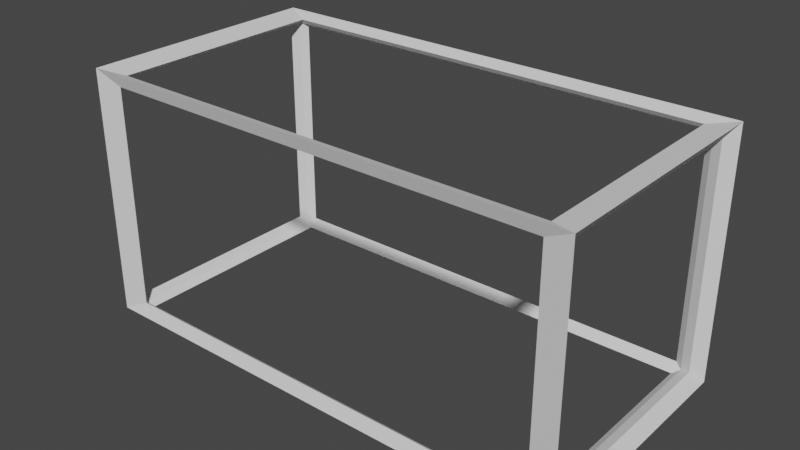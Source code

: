 # Source: rectangleWireframe.blend  (saved by Blender 2.90.8; exported with 4.5.12 LTS)
import bpy
from mathutils import Matrix  # noqa: F401  (used for matrix-valued properties, if any)

bpy.ops.wm.read_factory_settings(use_empty=True)
scene = bpy.context.scene
scene.name = 'Scene'

# ---- collections
col_collection = bpy.data.collections.new('Collection'); scene.collection.children.link(col_collection)

# ---- world
world_world = bpy.data.worlds.new('World'); scene.world = world_world
world_world.use_nodes = True; world_world.node_tree.nodes.clear()
_N = world_world.node_tree.nodes; _L = world_world.node_tree.links
n0 = _N.new('ShaderNodeOutputWorld'); n0.name = 'World Output'; n0.location = (300, 300)
n1 = _N.new('ShaderNodeBackground'); n1.name = 'Background'; n1.location = (10, 300)
n1.inputs[0].default_value = (0.05088, 0.05088, 0.05088, 1.0)
_L.new(n1.outputs[0], n0.inputs[0])
n0.is_active_output = True
world_world.color = (0.05088, 0.05088, 0.05088)
world_world.use_sun_shadow = False
world_world.sun_shadow_jitter_overblur = 0.0

# ---- meshes
me_cube_001 = bpy.data.meshes.new('Cube.001')
me_cube_001.from_pydata([(-1.0, -1.0, -1.0), (-1.0, -1.0, 1.0), (-1.0, 1.0, -1.0), (-1.0, 1.0, 1.0), (1.0, -1.0, -1.0), (1.0, -1.0, 1.0), (1.0, 1.0, -1.0), (1.0, 1.0, 1.0)], [], [(0, 1, 3, 2), (2, 3, 7, 6), (6, 7, 5, 4), (4, 5, 1, 0), (2, 6, 4, 0), (7, 3, 1, 5)])
_uv = me_cube_001.uv_layers.new(name='UVMap')
_uv.uv.foreach_set('vector', [0.375, 0.0, 0.625, 0.0, 0.625, 0.25, 0.375, 0.25, 0.375, 0.25, 0.625, 0.25, 0.625, 0.5, 0.375, 0.5, 0.375, 0.5, 0.625, 0.5, 0.625, 0.75, 0.375, 0.75, 0.375, 0.75, 0.625, 0.75, 0.625, 1.0, 0.375, 1.0, 0.125, 0.5, 0.375, 0.5, 0.375, 0.75, 0.125, 0.75, 0.625, 0.5, 0.875, 0.5, 0.875, 0.75, 0.625, 0.75])
me_cube_001.use_remesh_fix_poles = True
me_cube_001.use_remesh_preserve_attributes = False
me_cube_001.use_mirror_vertex_groups = False
me_cube_001.update()

# ---- objects
ob_cube = bpy.data.objects.new('Cube', me_cube_001)

# ---- transforms, parenting, visibility, modifiers, constraints
ob_cube.location = (0.0, 0.0, 0.0)
ob_cube.scale = (2.0, 1.0, 1.0)
ob_cube.lineart.crease_threshold = 0.0
_m = ob_cube.modifiers.new('Wireframe', 'WIREFRAME')
_m.thickness = 0.139

# ---- collection membership
col_collection.objects.link(ob_cube)

# ---- scene / render settings (as saved in the file)
scene.frame_start = 1; scene.frame_end = 250; scene.frame_set(1)
scene.render.engine = 'BLENDER_EEVEE_NEXT'
scene.cycles.use_denoising = False
scene.cycles.samples = 128
scene.cycles.sampling_pattern = 'TABULATED_SOBOL'
scene.cycles.use_adaptive_sampling = False
scene.cycles.use_light_tree = False
scene.view_settings.view_transform = 'Filmic'
bpy.context.view_layer.update()

# ---- added for rendering (the .blend has no active camera and no usable light): camera, sun
cam_auto = bpy.data.cameras.new('AutoCamera')
cam_auto.lens = 50.0
cam_auto.sensor_width = 36.0
cam_auto.clip_end = 1000.0
ob_auto_camera = bpy.data.objects.new('AutoCamera', cam_auto)
scene.collection.objects.link(ob_auto_camera)
ob_auto_camera.location = (4.71453, -5.65744, 3.77163)
ob_auto_camera.rotation_euler = (1.09748, -7.21219e-08, 0.694738)
scene.camera = ob_auto_camera
light_auto_sun = bpy.data.lights.new('AutoSun', 'SUN')
light_auto_sun.energy = 3.0
light_auto_sun.angle = 0.0523599
ob_auto_sun = bpy.data.objects.new('AutoSun', light_auto_sun)
scene.collection.objects.link(ob_auto_sun)
ob_auto_sun.rotation_euler = (0.872665, 0.174533, 0.523599)
bpy.context.view_layer.update()
